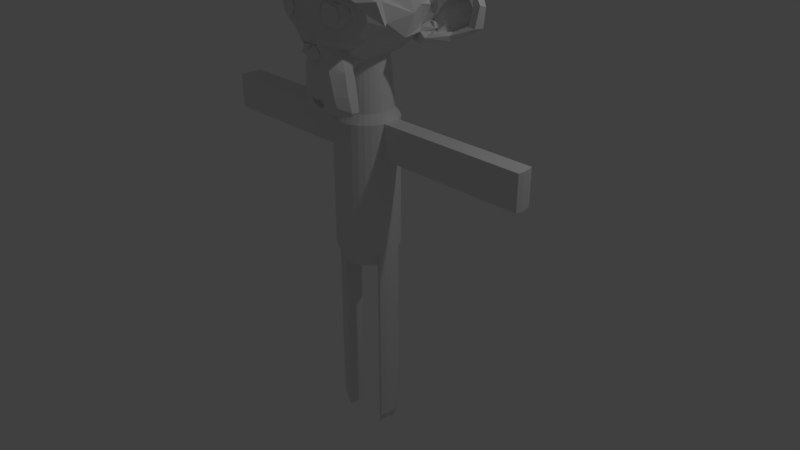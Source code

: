# Source: PL.blend  (saved by Blender 2.78.0; exported with 4.5.12 LTS)
import bpy
from mathutils import Matrix  # noqa: F401  (used for matrix-valued properties, if any)

bpy.ops.wm.read_factory_settings(use_empty=True)
scene = bpy.context.scene
scene.name = 'Scene'

# ---- collections
col_collection_1 = bpy.data.collections.new('Collection 1'); scene.collection.children.link(col_collection_1)

# ---- world
world_world = bpy.data.worlds.new('World'); scene.world = world_world
world_world.color = (0.05088, 0.05088, 0.05088)
world_world.use_sun_shadow = False
world_world.sun_shadow_jitter_overblur = 0.0
world_world.cycles.sampling_method = 'MANUAL'

# ---- cameras
cam_camera = bpy.data.cameras.new('Camera')
cam_camera.clip_end = 100.0
cam_camera.lens = 35.0
cam_camera.sensor_width = 32.0
cam_camera.sensor_height = 18.0
cam_camera.ortho_scale = 7.314
cam_camera.dof.focus_distance = 0.0
cam_camera.dof.aperture_fstop = 128.0

# ---- lights
light_lamp = bpy.data.lights.new('Lamp', 'POINT')
light_lamp.transmission_factor = 0.0
light_lamp.cutoff_distance = 30.0
light_lamp.energy = 100.0
light_lamp.shadow_buffer_clip_start = 1.001
light_lamp.shadow_soft_size = 0.1
light_lamp.shadow_maximum_resolution = 0.006
light_lamp.use_absolute_resolution = True

# ---- meshes
me_suzanne = bpy.data.meshes.new('Suzanne')
me_suzanne.from_pydata([(0.0, 0.3414, -1.0), (-0.0666, 0.3348, -1.0), (-0.1306, 0.3154, -1.0), (-0.1896, 0.2838, -1.0), (-0.2414, 0.2414, -1.0), (-0.2838, 0.1896, -1.0), (-0.3154, 0.1306, -1.0), (-0.3348, 0.0666, -1.0), (-0.3414, 2.577e-08, -1.0), (-0.3348, -0.0666, -1.0), (-0.3154, -0.1306, -1.0), (-0.2838, -0.1896, -1.0), (-0.2414, -0.2414, -1.0), (-0.1896, -0.2838, -1.0), (-0.1306, -0.3154, -1.0), (-0.0666, -0.3348, -1.0), (1.112e-07, -0.3414, -1.0), (0.0666, -0.3348, -1.0), (0.1306, -0.3154, -1.0), (0.1896, -0.2838, -1.0), (0.2414, -0.2414, -1.0), (0.2838, -0.1896, -1.0), (0.3154, -0.1306, -1.0), (0.3348, -0.0666, -1.0), (0.3414, 3.296e-07, -1.0), (0.3348, 0.0666, -1.0), (0.3154, 0.1306, -1.0), (0.2838, 0.1896, -1.0), (0.2414, 0.2414, -1.0), (0.1896, 0.2838, -1.0), (0.1306, 0.3154, -1.0), (0.0666, 0.3348, -1.0), (8.107e-09, 0.4096, -1.114), (-0.07991, 0.4018, -1.114), (-0.1568, 0.3784, -1.114), (-0.2276, 0.3406, -1.114), (-0.2897, 0.2897, -1.114), (-0.3406, 0.2276, -1.114), (-0.3784, 0.1568, -1.114), (-0.4018, 0.07991, -1.114), (-0.4096, 1.147e-08, -1.114), (-0.4018, -0.07991, -1.114), (-0.3784, -0.1568, -1.114), (-0.3406, -0.2276, -1.114), (-0.2897, -0.2897, -1.114), (-0.2276, -0.3406, -1.114), (-0.1568, -0.3784, -1.114), (-0.07991, -0.4018, -1.114), (1.416e-07, -0.4096, -1.114), (0.07991, -0.4018, -1.114), (0.1568, -0.3784, -1.114), (0.2276, -0.3406, -1.114), (0.2897, -0.2897, -1.114), (0.3406, -0.2276, -1.114), (0.3784, -0.1568, -1.114), (0.4018, -0.07991, -1.114), (0.4096, 3.761e-07, -1.114), (0.4018, 0.07992, -1.114), (0.3784, 0.1568, -1.114), (0.3406, 0.2276, -1.114), (0.2897, 0.2897, -1.114), (0.2276, 0.3406, -1.114), (0.1568, 0.3784, -1.114), (0.07991, 0.4018, -1.114), (8.107e-09, 0.4096, -1.325), (-0.07991, 0.4018, -1.325), (-0.1568, 0.3784, -1.325), (-0.2276, 0.3406, -1.325), (-0.2897, 0.2897, -1.325), (-0.3406, 0.2276, -1.325), (-0.3784, 0.1568, -1.325), (2.402, 0.07992, -1.114), (2.402, -0.07991, -1.114), (2.41, 3.761e-07, -1.114), (-0.3784, -0.1568, -1.325), (-0.3406, -0.2276, -1.325), (-0.2897, -0.2897, -1.325), (-0.2276, -0.3406, -1.325), (-0.1568, -0.3784, -1.325), (-0.07991, -0.4018, -1.325), (1.416e-07, -0.4096, -1.325), (0.07991, -0.4018, -1.325), (0.1568, -0.3784, -1.325), (0.2276, -0.3406, -1.325), (0.2897, -0.2897, -1.325), (0.3406, -0.2276, -1.325), (0.3784, -0.1568, -1.325), (0.4018, -0.07991, -1.325), (-0.3784, 0.1568, -2.785), (-0.4018, 0.07991, -2.785), (0.3784, 0.1568, -1.325), (0.3406, 0.2276, -1.325), (0.2897, 0.2897, -1.325), (0.2276, 0.3406, -1.325), (0.1568, 0.3784, -1.325), (0.07991, 0.4018, -1.325), (8.107e-09, 0.4096, -1.563), (-0.07991, 0.4018, -1.563), (-0.1568, 0.3784, -1.563), (-0.2276, 0.3406, -1.563), (-0.2897, 0.2897, -1.563), (-0.3406, 0.2276, -1.563), (-0.3784, 0.1568, -1.563), (-0.4018, 0.07991, -1.563), (-0.4096, 1.147e-08, -1.563), (-0.4018, -0.07991, -1.563), (-0.3784, -0.1568, -1.563), (-0.3406, -0.2276, -1.563), (-0.2897, -0.2897, -1.563), (-0.2276, -0.3406, -1.563), (-0.1568, -0.3784, -1.563), (-0.07991, -0.4018, -1.563), (1.416e-07, -0.4096, -1.563), (0.07991, -0.4018, -1.563), (0.1568, -0.3784, -1.563), (0.2276, -0.3406, -1.563), (0.2897, -0.2897, -1.563), (0.3406, -0.2276, -1.563), (0.3784, -0.1568, -1.563), (0.4018, -0.07991, -1.563), (0.4096, 3.761e-07, -1.563), (0.4018, 0.07992, -1.563), (0.3784, 0.1568, -1.563), (0.3406, 0.2276, -1.563), (0.2897, 0.2897, -1.563), (0.2276, 0.3406, -1.563), (0.1568, 0.3784, -1.563), (0.07991, 0.4018, -1.563), (8.107e-09, 0.4096, -1.748), (-0.07991, 0.4018, -1.748), (-0.1568, 0.3784, -1.748), (-0.2276, 0.3406, -1.748), (-0.2897, 0.2897, -1.748), (-0.3406, 0.2276, -1.748), (-0.3784, 0.1568, -1.748), (-0.4018, 0.07991, -1.748), (-0.4096, 1.147e-08, -1.748), (-0.4018, -0.07991, -1.748), (-0.3784, -0.1568, -1.748), (-0.3406, -0.2276, -1.748), (-0.2897, -0.2897, -1.748), (-0.2276, -0.3406, -1.748), (-0.1568, -0.3784, -1.748), (-0.07991, -0.4018, -1.748), (1.416e-07, -0.4096, -1.748), (0.07991, -0.4018, -1.748), (0.1568, -0.3784, -1.748), (0.2276, -0.3406, -1.748), (0.2897, -0.2897, -1.748), (0.3406, -0.2276, -1.748), (0.3784, -0.1568, -1.748), (0.4018, -0.07991, -1.748), (0.4096, 3.761e-07, -1.748), (0.4018, 0.07992, -1.748), (0.3784, 0.1568, -1.748), (0.3406, 0.2276, -1.748), (0.2897, 0.2897, -1.748), (0.2276, 0.3406, -1.748), (0.1568, 0.3784, -1.748), (0.07991, 0.4018, -1.748), (8.107e-09, 0.4096, -1.994), (-0.07991, 0.4018, -1.994), (-0.1568, 0.3784, -1.994), (-0.2276, 0.3406, -1.994), (-0.2897, 0.2897, -1.994), (-0.3406, 0.2276, -1.994), (-0.3784, 0.1568, -1.994), (-0.4018, 0.07991, -1.994), (-0.4096, 1.147e-08, -1.994), (-0.4018, -0.07991, -1.994), (-0.3784, -0.1568, -1.994), (-0.3406, -0.2276, -1.994), (-0.2897, -0.2897, -1.994), (-0.2276, -0.3406, -1.994), (-0.1568, -0.3784, -1.994), (-0.07991, -0.4018, -1.994), (1.416e-07, -0.4096, -1.994), (0.07991, -0.4018, -1.994), (0.1568, -0.3784, -1.994), (0.2276, -0.3406, -1.994), (0.2897, -0.2897, -1.994), (0.3406, -0.2276, -1.994), (0.3784, -0.1568, -1.994), (0.4018, -0.07991, -1.994), (0.4096, 3.761e-07, -1.994), (0.4018, 0.07992, -1.994), (0.3784, 0.1568, -1.994), (0.3406, 0.2276, -1.994), (0.2897, 0.2897, -1.994), (0.2276, 0.3406, -1.994), (0.1568, 0.3784, -1.994), (0.07991, 0.4018, -1.994), (8.107e-09, 0.4096, -2.389), (-0.07991, 0.4018, -2.389), (-0.1568, 0.3784, -2.389), (-0.2276, 0.3406, -2.389), (-0.2897, 0.2897, -2.389), (-0.3406, 0.2276, -2.389), (-0.3784, 0.1568, -2.389), (-0.4018, 0.07991, -2.389), (-0.4096, 1.147e-08, -2.389), (-0.4018, -0.07991, -2.389), (-0.3784, -0.1568, -2.389), (-0.3406, -0.2276, -2.389), (-0.2897, -0.2897, -2.389), (-0.2276, -0.3406, -2.389), (-0.1568, -0.3784, -2.389), (-0.07991, -0.4018, -2.389), (1.416e-07, -0.4096, -2.389), (0.07991, -0.4018, -2.389), (0.1568, -0.3784, -2.389), (0.2276, -0.3406, -2.389), (0.2897, -0.2897, -2.389), (0.3406, -0.2276, -2.389), (0.3784, -0.1568, -2.389), (0.4018, -0.07991, -2.389), (0.4096, 3.761e-07, -2.389), (0.4018, 0.07992, -2.389), (0.3784, 0.1568, -2.389), (0.3406, 0.2276, -2.389), (0.2897, 0.2897, -2.389), (0.2276, 0.3406, -2.389), (0.1568, 0.3784, -2.389), (0.07991, 0.4018, -2.389), (8.107e-09, 0.4096, -2.785), (-0.07991, 0.4018, -2.785), (-0.1568, 0.3784, -2.785), (-0.2276, 0.3406, -2.785), (-0.2897, 0.2897, -2.785), (-0.3406, 0.2276, -2.785), (-0.3784, 0.1568, -2.785), (-0.4018, 0.07991, -2.785), (-0.4096, 1.147e-08, -2.785), (-0.4018, -0.07991, -2.785), (-0.3784, -0.1568, -2.785), (-0.3406, -0.2276, -2.785), (-0.2897, -0.2897, -2.785), (-0.2276, -0.3406, -2.785), (-0.1568, -0.3784, -2.785), (-0.07991, -0.4018, -2.785), (1.416e-07, -0.4096, -2.785), (0.07991, -0.4018, -2.785), (0.1568, -0.3784, -2.785), (0.2276, -0.3406, -2.785), (0.2897, -0.2897, -2.785), (0.3406, -0.2276, -2.785), (0.3784, -0.1568, -2.785), (0.4018, -0.07991, -2.785), (0.4096, 3.761e-07, -2.785), (0.4018, 0.07992, -2.785), (0.3784, 0.1568, -2.785), (0.3406, 0.2276, -2.785), (0.2897, 0.2897, -2.785), (0.2276, 0.3406, -2.785), (0.1568, 0.3784, -2.785), (0.07991, 0.4018, -2.785), (6.04e-10, 0.3277, -2.987), (-0.06393, 0.3214, -2.987), (-0.1254, 0.3028, -2.987), (-0.1821, 0.2725, -2.987), (-0.2317, 0.2317, -2.987), (-0.2725, 0.1821, -2.987), (-0.3028, 0.1254, -2.987), (-0.3214, 0.06393, -2.987), (-0.3277, 2.825e-08, -2.987), (-0.3214, -0.06393, -2.987), (-0.3028, -0.1254, -2.987), (-0.2725, -0.1821, -2.987), (-0.2317, -0.2317, -2.987), (-0.1821, -0.2725, -2.987), (-0.1254, -0.3028, -2.987), (-0.06393, -0.3214, -2.987), (1.074e-07, -0.3277, -2.987), (0.06393, -0.3214, -2.987), (0.1254, -0.3028, -2.987), (0.1821, -0.2725, -2.987), (0.2317, -0.2317, -2.987), (0.2725, -0.1821, -2.987), (0.3028, -0.1254, -2.987), (0.3214, -0.06393, -2.987), (0.3277, 3.199e-07, -2.987), (0.3214, 0.06393, -2.987), (0.3028, 0.1254, -2.987), (0.2725, 0.1821, -2.987), (0.2317, 0.2317, -2.987), (0.1821, 0.2725, -2.987), (0.1254, 0.3028, -2.987), (0.06393, 0.3214, -2.987), (-8.08e-09, 0.2733, -0.1707), (-0.05332, 0.2681, -0.1707), (-0.1046, 0.2525, -0.1707), (-0.1518, 0.2273, -0.1707), (-0.1933, 0.1933, -0.1707), (-0.2273, 0.1518, -0.1707), (-0.2525, 0.1046, -0.1707), (-0.2681, 0.05332, -0.1707), (-0.2733, 4.003e-08, -0.1707), (-0.2681, -0.05332, -0.1707), (-0.2525, -0.1046, -0.1707), (-0.2273, -0.1518, -0.1707), (-0.1933, -0.1933, -0.1707), (-0.1518, -0.2273, -0.1707), (-0.1046, -0.2525, -0.1707), (-0.05332, -0.2681, -0.1707), (8.098e-08, -0.2733, -0.1707), (0.05332, -0.2681, -0.1707), (0.1046, -0.2525, -0.1707), (0.1518, -0.2273, -0.1707), (0.1933, -0.1933, -0.1707), (0.2273, -0.1518, -0.1707), (0.2525, -0.1046, -0.1707), (0.2681, -0.05332, -0.1707), (0.2733, 2.833e-07, -0.1707), (0.2681, 0.05332, -0.1707), (0.2525, 0.1046, -0.1707), (0.2273, 0.1518, -0.1707), (0.1933, 0.1933, -0.1707), (0.1518, 0.2273, -0.1707), (0.1046, 0.2525, -0.1707), (0.05332, 0.2681, -0.1707), (-2.402, 0.07991, -1.114), (-2.378, 0.1568, -1.114), (-2.41, 1.147e-08, -1.114), (-2.402, -0.07991, -1.114), (-2.378, -0.1568, -1.114), (-2.402, 0.07991, -1.325), (-2.378, 0.1568, -1.325), (-2.41, 1.147e-08, -1.325), (-2.402, -0.07991, -1.325), (-2.378, -0.1568, -1.325), (-2.402, 0.07991, -1.563), (-2.378, 0.1568, -1.563), (-2.41, 1.147e-08, -1.563), (-2.402, -0.07991, -1.563), (-2.378, -0.1568, -1.563), (2.378, 0.1568, -1.114), (2.41, 3.761e-07, -1.325), (2.402, -0.07991, -1.325), (2.402, 0.07992, -1.325), (2.378, 0.1568, -1.325), (2.41, 3.761e-07, -1.563), (2.402, -0.07991, -1.563), (2.402, 0.07992, -1.563), (2.378, 0.1568, -1.563), (-0.4096, 1.147e-08, -2.785), (-0.4018, -0.07991, -2.785), (-0.3784, -0.1568, -2.785), (0.4018, -0.07991, -2.785), (0.3784, -0.1568, -2.785), (0.4096, 3.761e-07, -2.785), (0.4018, 0.07992, -2.785), (0.3784, 0.1568, -2.785), (-0.278, 0.06393, -2.987), (-0.3028, 0.1254, -2.987), (-0.2843, 2.825e-08, -2.987), (-0.278, -0.06393, -2.987), (-0.3028, -0.1254, -2.987), (0.2686, -0.06393, -2.987), (0.3028, -0.1254, -2.987), (0.2749, 3.199e-07, -2.987), (0.2686, 0.06393, -2.987), (0.3028, 0.1254, -2.987), (-0.4018, 0.07991, -5.285), (-0.3784, 0.1568, -5.285), (-0.4096, 1.147e-08, -5.285), (-0.4018, -0.07991, -5.285), (-0.3784, -0.1568, -5.285), (0.4018, -0.07991, -5.285), (0.3784, -0.1568, -5.285), (0.4096, 3.761e-07, -5.285), (0.4018, 0.07992, -5.285), (0.3784, 0.1568, -5.285), (-0.278, 0.06393, -5.487), (-0.3028, 0.1254, -5.487), (-0.2843, 2.825e-08, -5.487), (-0.278, -0.06393, -5.487), (-0.3028, -0.1254, -5.487), (0.2686, -0.06393, -5.487), (0.3028, -0.1254, -5.487), (0.2749, 3.199e-07, -5.487), (0.2686, 0.06393, -5.487), (0.3028, 0.1254, -5.487), (0.4375, -0.7656, 0.1641), (-0.4375, -0.7656, 0.1641), (0.5, -0.6875, 0.09375), (-0.5, -0.6875, 0.09375), (0.5469, -0.5781, 0.05469), (-0.5469, -0.5781, 0.05469), (0.3516, -0.6172, -0.02344), (-0.3516, -0.6172, -0.02344), (0.3516, -0.7188, 0.03125), (-0.3516, -0.7188, 0.03125), (0.3516, -0.7812, 0.1328), (-0.3516, -0.7812, 0.1328), (0.2734, -0.7969, 0.1641), (-0.2734, -0.7969, 0.1641), (0.2031, -0.7422, 0.09375), (-0.2031, -0.7422, 0.09375), (0.1562, -0.6484, 0.05469), (-0.1562, -0.6484, 0.05469), (0.07812, -0.6562, 0.2422), (-0.07812, -0.6562, 0.2422), (0.1406, -0.7422, 0.2422), (-0.1406, -0.7422, 0.2422), (0.2422, -0.7969, 0.2422), (-0.2422, -0.7969, 0.2422), (0.2734, -0.7969, 0.3281), (-0.2734, -0.7969, 0.3281), (0.2031, -0.7422, 0.3906), (-0.2031, -0.7422, 0.3906), (0.1562, -0.6484, 0.4375), (-0.1562, -0.6484, 0.4375), (0.3516, -0.6172, 0.5156), (-0.3516, -0.6172, 0.5156), (0.3516, -0.7188, 0.4531), (-0.3516, -0.7188, 0.4531), (0.3516, -0.7812, 0.3594), (-0.3516, -0.7812, 0.3594), (0.4375, -0.7656, 0.3281), (-0.4375, -0.7656, 0.3281), (0.5, -0.6875, 0.3906), (-0.5, -0.6875, 0.3906), (0.5469, -0.5781, 0.4375), (-0.5469, -0.5781, 0.4375), (0.625, -0.5625, 0.2422), (-0.625, -0.5625, 0.2422), (0.5625, -0.6719, 0.2422), (-0.5625, -0.6719, 0.2422), (0.4688, -0.7578, 0.2422), (-0.4688, -0.7578, 0.2422), (0.4766, -0.7734, 0.2422), (-0.4766, -0.7734, 0.2422), (0.4453, -0.7812, 0.3359), (-0.4453, -0.7812, 0.3359), (0.3516, -0.8047, 0.375), (-0.3516, -0.8047, 0.375), (0.2656, -0.8203, 0.3359), (-0.2656, -0.8203, 0.3359), (0.2266, -0.8203, 0.2422), (-0.2266, -0.8203, 0.2422), (0.2656, -0.8203, 0.1562), (-0.2656, -0.8203, 0.1562), (0.3516, -0.8281, 0.2422), (-0.3516, -0.8281, 0.2422), (0.3516, -0.8047, 0.1172), (-0.3516, -0.8047, 0.1172), (0.4453, -0.7812, 0.1562), (-0.4453, -0.7812, 0.1562), (0.0, -0.7422, 0.4297), (0.0, -0.8203, 0.3516), (0.0, -0.7344, -0.6797), (0.0, -0.7812, -0.3203), (0.0, -0.7969, -0.1875), (0.0, -0.7188, -0.7734), (0.0, -0.6016, 0.4062), (0.0, -0.5703, 0.5703), (0.0, 0.5469, 0.8984), (0.0, 0.8516, 0.5625), (0.0, 0.8281, 0.07031), (0.0, 0.3516, -0.3828), (0.2031, -0.5625, -0.1875), (-0.2031, -0.5625, -0.1875), (0.3125, -0.5703, -0.4375), (-0.3125, -0.5703, -0.4375), (0.3516, -0.5703, -0.6953), (-0.3516, -0.5703, -0.6953), (0.3672, -0.5312, -0.8906), (-0.3672, -0.5312, -0.8906), (0.3281, -0.5234, -0.9453), (-0.3281, -0.5234, -0.9453), (0.1797, -0.5547, -0.9688), (-0.1797, -0.5547, -0.9688), (0.0, -0.5781, -0.9844), (0.4375, -0.5312, -0.1406), (-0.4375, -0.5312, -0.1406), (0.6328, -0.5391, -0.03906), (-0.6328, -0.5391, -0.03906), (0.8281, -0.4453, 0.1484), (-0.8281, -0.4453, 0.1484), (0.8594, -0.5938, 0.4297), (-0.8594, -0.5938, 0.4297), (0.7109, -0.625, 0.4844), (-0.7109, -0.625, 0.4844), (0.4922, -0.6875, 0.6016), (-0.4922, -0.6875, 0.6016), (0.3203, -0.7344, 0.7578), (-0.3203, -0.7344, 0.7578), (0.1562, -0.7578, 0.7188), (-0.1562, -0.7578, 0.7188), (0.0625, -0.75, 0.4922), (-0.0625, -0.75, 0.4922), (0.1641, -0.7734, 0.4141), (-0.1641, -0.7734, 0.4141), (0.125, -0.7656, 0.3047), (-0.125, -0.7656, 0.3047), (0.2031, -0.7422, 0.09375), (-0.2031, -0.7422, 0.09375), (0.375, -0.7031, 0.01562), (-0.375, -0.7031, 0.01562), (0.4922, -0.6719, 0.0625), (-0.4922, -0.6719, 0.0625), (0.625, -0.6484, 0.1875), (-0.625, -0.6484, 0.1875), (0.6406, -0.6484, 0.2969), (-0.6406, -0.6484, 0.2969), (0.6016, -0.6641, 0.375), (-0.6016, -0.6641, 0.375), (0.4297, -0.7188, 0.4375), (-0.4297, -0.7188, 0.4375), (0.25, -0.7578, 0.4688), (-0.25, -0.7578, 0.4688), (0.0, -0.7344, -0.7656), (0.1094, -0.7344, -0.7188), (-0.1094, -0.7344, -0.7188), (0.1172, -0.7109, -0.8359), (-0.1172, -0.7109, -0.8359), (0.0625, -0.6953, -0.8828), (-0.0625, -0.6953, -0.8828), (0.0, -0.6875, -0.8906), (0.0, -0.75, -0.1953), (0.0, -0.7422, -0.1406), (0.1016, -0.7422, -0.1484), (-0.1016, -0.7422, -0.1484), (0.125, -0.75, -0.2266), (-0.125, -0.75, -0.2266), (0.08594, -0.7422, -0.2891), (-0.08594, -0.7422, -0.2891), (0.3984, -0.6719, -0.04688), (-0.3984, -0.6719, -0.04688), (0.6172, -0.625, 0.05469), (-0.6172, -0.625, 0.05469), (0.7266, -0.6016, 0.2031), (-0.7266, -0.6016, 0.2031), (0.7422, -0.6562, 0.375), (-0.7422, -0.6562, 0.375), (0.6875, -0.7266, 0.4141), (-0.6875, -0.7266, 0.4141), (0.4375, -0.7969, 0.5469), (-0.4375, -0.7969, 0.5469), (0.3125, -0.8359, 0.6406), (-0.3125, -0.8359, 0.6406), (0.2031, -0.8516, 0.6172), (-0.2031, -0.8516, 0.6172), (0.1016, -0.8438, 0.4297), (-0.1016, -0.8438, 0.4297), (0.125, -0.8125, -0.1016), (-0.125, -0.8125, -0.1016), (0.2109, -0.7109, -0.4453), (-0.2109, -0.7109, -0.4453), (0.25, -0.6875, -0.7031), (-0.25, -0.6875, -0.7031), (0.2656, -0.6641, -0.8203), (-0.2656, -0.6641, -0.8203), (0.2344, -0.6328, -0.9141), (-0.2344, -0.6328, -0.9141), (0.1641, -0.6328, -0.9297), (-0.1641, -0.6328, -0.9297), (0.0, -0.6406, -0.9453), (0.0, -0.7266, 0.04688), (0.0, -0.7656, 0.2109), (0.3281, -0.7422, 0.4766), (-0.3281, -0.7422, 0.4766), (0.1641, -0.75, 0.1406), (-0.1641, -0.75, 0.1406), (0.1328, -0.7578, 0.2109), (-0.1328, -0.7578, 0.2109), (0.1172, -0.7344, -0.6875), (-0.1172, -0.7344, -0.6875), (0.07812, -0.75, -0.4453), (-0.07812, -0.75, -0.4453), (0.0, -0.75, -0.4453), (0.0, -0.7422, -0.3281), (0.09375, -0.7812, -0.2734), (-0.09375, -0.7812, -0.2734), (0.1328, -0.7969, -0.2266), (-0.1328, -0.7969, -0.2266), (0.1094, -0.7812, -0.1328), (-0.1094, -0.7812, -0.1328), (0.03906, -0.7812, -0.125), (-0.03906, -0.7812, -0.125), (0.0, -0.8281, -0.2031), (0.04688, -0.8125, -0.1484), (-0.04688, -0.8125, -0.1484), (0.09375, -0.8125, -0.1562), (-0.09375, -0.8125, -0.1562), (0.1094, -0.8281, -0.2266), (-0.1094, -0.8281, -0.2266), (0.07812, -0.8047, -0.25), (-0.07812, -0.8047, -0.25), (0.0, -0.8047, -0.2891), (0.2578, -0.5547, -0.3125), (-0.2578, -0.5547, -0.3125), (0.1641, -0.7109, -0.2422), (-0.1641, -0.7109, -0.2422), (0.1797, -0.7109, -0.3125), (-0.1797, -0.7109, -0.3125), (0.2344, -0.5547, -0.25), (-0.2344, -0.5547, -0.25), (0.0, -0.6875, -0.875), (0.04688, -0.6875, -0.8672), (-0.04688, -0.6875, -0.8672), (0.09375, -0.7109, -0.8203), (-0.09375, -0.7109, -0.8203), (0.09375, -0.7266, -0.7422), (-0.09375, -0.7266, -0.7422), (0.0, -0.6562, -0.7812), (0.09375, -0.6641, -0.75), (-0.09375, -0.6641, -0.75), (0.09375, -0.6406, -0.8125), (-0.09375, -0.6406, -0.8125), (0.04688, -0.6328, -0.8516), (-0.04688, -0.6328, -0.8516), (0.0, -0.6328, -0.8594), (0.1719, -0.7812, 0.2188), (-0.1719, -0.7812, 0.2188), (0.1875, -0.7734, 0.1562), (-0.1875, -0.7734, 0.1562), (0.3359, -0.7578, 0.4297), (-0.3359, -0.7578, 0.4297), (0.2734, -0.7734, 0.4219), (-0.2734, -0.7734, 0.4219), (0.4219, -0.7734, 0.3984), (-0.4219, -0.7734, 0.3984), (0.5625, -0.6953, 0.3516), (-0.5625, -0.6953, 0.3516), (0.5859, -0.6875, 0.2891), (-0.5859, -0.6875, 0.2891), (0.5781, -0.6797, 0.1953), (-0.5781, -0.6797, 0.1953), (0.4766, -0.7188, 0.1016), (-0.4766, -0.7188, 0.1016), (0.375, -0.7422, 0.0625), (-0.375, -0.7422, 0.0625), (0.2266, -0.7812, 0.1094), (-0.2266, -0.7812, 0.1094), (0.1797, -0.7812, 0.2969), (-0.1797, -0.7812, 0.2969), (0.2109, -0.7812, 0.375), (-0.2109, -0.7812, 0.375), (0.2344, -0.7578, 0.3594), (-0.2344, -0.7578, 0.3594), (0.1953, -0.7578, 0.2969), (-0.1953, -0.7578, 0.2969), (0.2422, -0.7578, 0.125), (-0.2422, -0.7578, 0.125), (0.375, -0.7266, 0.08594), (-0.375, -0.7266, 0.08594), (0.4609, -0.7031, 0.1172), (-0.4609, -0.7031, 0.1172), (0.5469, -0.6719, 0.2109), (-0.5469, -0.6719, 0.2109), (0.5547, -0.6719, 0.2812), (-0.5547, -0.6719, 0.2812), (0.5312, -0.6797, 0.3359), (-0.5312, -0.6797, 0.3359), (0.4141, -0.75, 0.3906), (-0.4141, -0.75, 0.3906), (0.2812, -0.7656, 0.3984), (-0.2812, -0.7656, 0.3984), (0.3359, -0.75, 0.4062), (-0.3359, -0.75, 0.4062), (0.2031, -0.75, 0.1719), (-0.2031, -0.75, 0.1719), (0.1953, -0.75, 0.2266), (-0.1953, -0.75, 0.2266), (0.1094, -0.6094, 0.4609), (-0.1094, -0.6094, 0.4609), (0.1953, -0.6172, 0.6641), (-0.1953, -0.6172, 0.6641), (0.3359, -0.5938, 0.6875), (-0.3359, -0.5938, 0.6875), (0.4844, -0.5547, 0.5547), (-0.4844, -0.5547, 0.5547), (0.6797, -0.4922, 0.4531), (-0.6797, -0.4922, 0.4531), (0.7969, -0.4609, 0.4062), (-0.7969, -0.4609, 0.4062), (0.7734, -0.375, 0.1641), (-0.7734, -0.375, 0.1641), (0.6016, -0.4141, 0.0), (-0.6016, -0.4141, 0.0), (0.4375, -0.4688, -0.09375), (-0.4375, -0.4688, -0.09375), (0.0, -0.2891, 0.8984), (0.0, 0.07812, 0.9844), (0.0, 0.6719, -0.1953), (0.0, -0.1875, -0.4609), (0.0, -0.4609, -0.9766), (0.0, -0.3438, -0.8047), (0.0, -0.3203, -0.5703), (0.0, -0.2812, -0.4844), (0.8516, -0.05469, 0.2344), (-0.8516, -0.05469, 0.2344), (0.8594, 0.04688, 0.3203), (-0.8594, 0.04688, 0.3203), (0.7734, 0.4375, 0.2656), (-0.7734, 0.4375, 0.2656), (0.4609, 0.7031, 0.4375), (-0.4609, 0.7031, 0.4375), (0.7344, -0.07031, -0.04688), (-0.7344, -0.07031, -0.04688), (0.5938, 0.1641, -0.125), (-0.5938, 0.1641, -0.125), (0.6406, 0.4297, -0.007812), (-0.6406, 0.4297, -0.007812), (0.3359, 0.6641, 0.05469), (-0.3359, 0.6641, 0.05469), (0.2344, -0.4062, -0.3516), (-0.2344, -0.4062, -0.3516), (0.1797, -0.2578, -0.4141), (-0.1797, -0.2578, -0.4141), (0.2891, -0.3828, -0.7109), (-0.2891, -0.3828, -0.7109), (0.25, -0.3906, -0.5), (-0.25, -0.3906, -0.5), (0.3281, -0.3984, -0.9141), (-0.3281, -0.3984, -0.9141), (0.1406, -0.3672, -0.7578), (-0.1406, -0.3672, -0.7578), (0.125, -0.3594, -0.5391), (-0.125, -0.3594, -0.5391), (0.1641, -0.4375, -0.9453), (-0.1641, -0.4375, -0.9453), (0.2188, -0.4297, -0.2812), (-0.2188, -0.4297, -0.2812), (0.2109, -0.4688, -0.2266), (-0.2109, -0.4688, -0.2266), (0.2031, -0.5, -0.1719), (-0.2031, -0.5, -0.1719), (0.2109, -0.1641, -0.3906), (-0.2109, -0.1641, -0.3906), (0.2969, 0.2656, -0.3125), (-0.2969, 0.2656, -0.3125), (0.3438, 0.5391, -0.1484), (-0.3438, 0.5391, -0.1484), (0.4531, 0.3828, 0.8672), (-0.4531, 0.3828, 0.8672), (0.4531, 0.07031, 0.9297), (-0.4531, 0.07031, 0.9297), (0.4531, -0.2344, 0.8516), (-0.4531, -0.2344, 0.8516), (0.4609, -0.4297, 0.5234), (-0.4609, -0.4297, 0.5234), (0.7266, -0.3359, 0.4062), (-0.7266, -0.3359, 0.4062), (0.6328, -0.2812, 0.4531), (-0.6328, -0.2812, 0.4531), (0.6406, -0.05469, 0.7031), (-0.6406, -0.05469, 0.7031), (0.7969, -0.125, 0.5625), (-0.7969, -0.125, 0.5625), (0.7969, 0.1172, 0.6172), (-0.7969, 0.1172, 0.6172), (0.6406, 0.1953, 0.75), (-0.6406, 0.1953, 0.75), (0.6406, 0.4453, 0.6797), (-0.6406, 0.4453, 0.6797), (0.7969, 0.3594, 0.5391), (-0.7969, 0.3594, 0.5391), (0.6172, 0.5859, 0.3281), (-0.6172, 0.5859, 0.3281), (0.4844, 0.5469, 0.02344), (-0.4844, 0.5469, 0.02344), (0.8203, 0.2031, 0.3281), (-0.8203, 0.2031, 0.3281), (0.4062, -0.1484, -0.1719), (-0.4062, -0.1484, -0.1719), (0.4297, 0.2109, -0.1953), (-0.4297, 0.2109, -0.1953), (0.8906, 0.2344, 0.4062), (-0.8906, 0.2344, 0.4062), (0.7734, 0.125, -0.1406), (-0.7734, 0.125, -0.1406), (1.039, 0.3281, -0.1016), (-1.039, 0.3281, -0.1016), (1.281, 0.4297, 0.05469), (-1.281, 0.4297, 0.05469), (1.352, 0.4219, 0.3203), (-1.352, 0.4219, 0.3203), (1.234, 0.4219, 0.5078), (-1.234, 0.4219, 0.5078), (1.023, 0.3125, 0.4766), (-1.023, 0.3125, 0.4766), (1.016, 0.2891, 0.4141), (-1.016, 0.2891, 0.4141), (1.188, 0.3906, 0.4375), (-1.188, 0.3906, 0.4375), (1.266, 0.4062, 0.2891), (-1.266, 0.4062, 0.2891), (1.211, 0.4062, 0.07812), (-1.211, 0.4062, 0.07812), (1.031, 0.3047, -0.03906), (-1.031, 0.3047, -0.03906), (0.8281, 0.1328, -0.07031), (-0.8281, 0.1328, -0.07031), (0.9219, 0.2188, 0.3594), (-0.9219, 0.2188, 0.3594), (0.9453, 0.2891, 0.3047), (-0.9453, 0.2891, 0.3047), (0.8828, 0.2109, -0.02344), (-0.8828, 0.2109, -0.02344), (1.039, 0.3672, 0.0), (-1.039, 0.3672, 0.0), (1.188, 0.4453, 0.09375), (-1.188, 0.4453, 0.09375), (1.234, 0.4453, 0.25), (-1.234, 0.4453, 0.25), (1.172, 0.4375, 0.3594), (-1.172, 0.4375, 0.3594), (1.023, 0.3594, 0.3438), (-1.023, 0.3594, 0.3438), (0.8438, 0.2109, 0.2891), (-0.8438, 0.2109, 0.2891), (0.8359, 0.2734, 0.1719), (-0.8359, 0.2734, 0.1719), (0.7578, 0.2734, 0.09375), (-0.7578, 0.2734, 0.09375), (0.8203, 0.2734, 0.08594), (-0.8203, 0.2734, 0.08594), (0.8438, 0.2734, 0.01562), (-0.8438, 0.2734, 0.01562), (0.8125, 0.2734, -0.01562), (-0.8125, 0.2734, -0.01562), (0.7266, 0.07031, 0.0), (-0.7266, 0.07031, 0.0), (0.7188, 0.1719, -0.02344), (-0.7188, 0.1719, -0.02344), (0.7188, 0.1875, 0.03906), (-0.7188, 0.1875, 0.03906), (0.7969, 0.2109, 0.2031), (-0.7969, 0.2109, 0.2031), (0.8906, 0.2656, 0.2422), (-0.8906, 0.2656, 0.2422), (0.8906, 0.3203, 0.2344), (-0.8906, 0.3203, 0.2344), (0.8125, 0.3203, -0.01562), (-0.8125, 0.3203, -0.01562), (0.8516, 0.3203, 0.01562), (-0.8516, 0.3203, 0.01562), (0.8281, 0.3203, 0.07812), (-0.8281, 0.3203, 0.07812), (0.7656, 0.3203, 0.09375), (-0.7656, 0.3203, 0.09375), (0.8438, 0.3203, 0.1719), (-0.8438, 0.3203, 0.1719), (1.039, 0.4141, 0.3281), (-1.039, 0.4141, 0.3281), (1.188, 0.4844, 0.3438), (-1.188, 0.4844, 0.3438), (1.258, 0.4922, 0.2422), (-1.258, 0.4922, 0.2422), (1.211, 0.4844, 0.08594), (-1.211, 0.4844, 0.08594), (1.047, 0.4219, 0.0), (-1.047, 0.4219, 0.0), (0.8828, 0.2656, -0.01562), (-0.8828, 0.2656, -0.01562), (0.9531, 0.3438, 0.2891), (-0.9531, 0.3438, 0.2891), (0.8906, 0.3281, 0.1094), (-0.8906, 0.3281, 0.1094), (0.9375, 0.3359, 0.0625), (-0.9375, 0.3359, 0.0625), (1.0, 0.3672, 0.125), (-1.0, 0.3672, 0.125), (0.9609, 0.3516, 0.1719), (-0.9609, 0.3516, 0.1719), (1.016, 0.375, 0.2344), (-1.016, 0.375, 0.2344), (1.055, 0.3828, 0.1875), (-1.055, 0.3828, 0.1875), (1.109, 0.3906, 0.2109), (-1.109, 0.3906, 0.2109), (1.086, 0.3906, 0.2734), (-1.086, 0.3906, 0.2734), (1.023, 0.4844, 0.4375), (-1.023, 0.4844, 0.4375), (1.25, 0.5469, 0.4688), (-1.25, 0.5469, 0.4688), (1.367, 0.5, 0.2969), (-1.367, 0.5, 0.2969), (1.312, 0.5312, 0.05469), (-1.312, 0.5312, 0.05469), (1.039, 0.4922, -0.08594), (-1.039, 0.4922, -0.08594), (0.7891, 0.3281, -0.125), (-0.7891, 0.3281, -0.125), (0.8594, 0.3828, 0.3828), (-0.8594, 0.3828, 0.3828)], [], [(6, 5, 37, 38), (20, 19, 51, 52), (7, 6, 38, 39), (21, 20, 52, 53), (8, 7, 39, 40), (22, 21, 53, 54), (9, 8, 40, 41), (23, 22, 54, 55), (10, 9, 41, 42), (24, 23, 55, 56), (11, 10, 42, 43), (25, 24, 56, 57), (12, 11, 43, 44), (26, 25, 57, 58), (13, 12, 44, 45), (27, 26, 58, 59), (14, 13, 45, 46), (1, 0, 32, 33), (28, 27, 59, 60), (15, 14, 46, 47), (2, 1, 33, 34), (29, 28, 60, 61), (16, 15, 47, 48), (3, 2, 34, 35), (30, 29, 61, 62), (17, 16, 48, 49), (4, 3, 35, 36), (31, 30, 62, 63), (18, 17, 49, 50), (5, 4, 36, 37), (0, 31, 63, 32), (19, 18, 50, 51), (46, 45, 77, 78), (33, 32, 64, 65), (60, 59, 91, 92), (47, 46, 78, 79), (34, 33, 65, 66), (61, 60, 92, 93), (48, 47, 79, 80), (35, 34, 66, 67), (62, 61, 93, 94), (49, 48, 80, 81), (36, 35, 67, 68), (63, 62, 94, 95), (50, 49, 81, 82), (37, 36, 68, 69), (32, 63, 95, 64), (51, 50, 82, 83), (38, 37, 69, 70), (52, 51, 83, 84), (102, 103, 330, 331), (53, 52, 84, 85), (41, 40, 322, 323), (54, 53, 85, 86), (106, 74, 329, 334), (55, 54, 86, 87), (105, 106, 334, 333), (119, 120, 340, 341), (43, 42, 74, 75), (90, 58, 335, 339), (44, 43, 75, 76), (58, 57, 71, 335), (45, 44, 76, 77), (59, 58, 90, 91), (81, 80, 112, 113), (68, 67, 99, 100), (95, 94, 126, 127), (82, 81, 113, 114), (69, 68, 100, 101), (64, 95, 127, 96), (83, 82, 114, 115), (70, 69, 101, 102), (84, 83, 115, 116), (40, 39, 320, 322), (85, 84, 116, 117), (104, 105, 333, 332), (86, 85, 117, 118), (70, 102, 331, 326), (87, 86, 118, 119), (74, 42, 324, 329), (57, 56, 73, 71), (75, 74, 106, 107), (87, 119, 341, 337), (76, 75, 107, 108), (121, 122, 343, 342), (77, 76, 108, 109), (91, 90, 122, 123), (78, 77, 109, 110), (65, 64, 96, 97), (92, 91, 123, 124), (79, 78, 110, 111), (66, 65, 97, 98), (93, 92, 124, 125), (80, 79, 111, 112), (67, 66, 98, 99), (94, 93, 125, 126), (116, 115, 147, 148), (103, 102, 134, 135), (117, 116, 148, 149), (104, 103, 135, 136), (118, 117, 149, 150), (105, 104, 136, 137), (119, 118, 150, 151), (106, 105, 137, 138), (120, 119, 151, 152), (107, 106, 138, 139), (121, 120, 152, 153), (108, 107, 139, 140), (122, 121, 153, 154), (109, 108, 140, 141), (123, 122, 154, 155), (110, 109, 141, 142), (97, 96, 128, 129), (124, 123, 155, 156), (111, 110, 142, 143), (98, 97, 129, 130), (125, 124, 156, 157), (112, 111, 143, 144), (99, 98, 130, 131), (126, 125, 157, 158), (113, 112, 144, 145), (100, 99, 131, 132), (127, 126, 158, 159), (114, 113, 145, 146), (101, 100, 132, 133), (96, 127, 159, 128), (115, 114, 146, 147), (102, 101, 133, 134), (151, 150, 182, 183), (138, 137, 169, 170), (152, 151, 183, 184), (139, 138, 170, 171), (153, 152, 184, 185), (140, 139, 171, 172), (154, 153, 185, 186), (141, 140, 172, 173), (155, 154, 186, 187), (142, 141, 173, 174), (129, 128, 160, 161), (156, 155, 187, 188), (143, 142, 174, 175), (130, 129, 161, 162), (157, 156, 188, 189), (144, 143, 175, 176), (131, 130, 162, 163), (158, 157, 189, 190), (145, 144, 176, 177), (132, 131, 163, 164), (159, 158, 190, 191), (146, 145, 177, 178), (133, 132, 164, 165), (128, 159, 191, 160), (147, 146, 178, 179), (134, 133, 165, 166), (148, 147, 179, 180), (135, 134, 166, 167), (149, 148, 180, 181), (136, 135, 167, 168), (150, 149, 181, 182), (137, 136, 168, 169), (186, 185, 217, 218), (173, 172, 204, 205), (187, 186, 218, 219), (174, 173, 205, 206), (161, 160, 192, 193), (188, 187, 219, 220), (175, 174, 206, 207), (162, 161, 193, 194), (189, 188, 220, 221), (176, 175, 207, 208), (163, 162, 194, 195), (190, 189, 221, 222), (177, 176, 208, 209), (164, 163, 195, 196), (191, 190, 222, 223), (178, 177, 209, 210), (165, 164, 196, 197), (160, 191, 223, 192), (179, 178, 210, 211), (166, 165, 197, 198), (180, 179, 211, 212), (167, 166, 198, 199), (181, 180, 212, 213), (168, 167, 199, 200), (182, 181, 213, 214), (169, 168, 200, 201), (183, 182, 214, 215), (170, 169, 201, 202), (184, 183, 215, 216), (171, 170, 202, 203), (185, 184, 216, 217), (172, 171, 203, 204), (221, 220, 252, 253), (208, 207, 239, 240), (195, 194, 226, 227), (222, 221, 253, 254), (209, 208, 240, 241), (196, 195, 227, 228), (223, 222, 254, 255), (210, 209, 241, 242), (197, 196, 228, 229), (192, 223, 255, 224), (211, 210, 242, 243), (198, 197, 229, 230), (212, 211, 243, 244), (199, 198, 230, 231), (213, 212, 244, 245), (200, 199, 231, 232), (214, 213, 245, 246), (201, 200, 232, 233), (215, 214, 246, 247), (202, 201, 233, 234), (216, 215, 247, 248), (203, 202, 234, 235), (217, 216, 248, 249), (204, 203, 235, 236), (218, 217, 249, 250), (205, 204, 236, 237), (219, 218, 250, 251), (206, 205, 237, 238), (193, 192, 224, 225), (220, 219, 251, 252), (207, 206, 238, 239), (194, 193, 225, 226), (224, 255, 287, 256), (243, 242, 274, 275), (230, 229, 261, 262), (244, 243, 275, 276), (280, 281, 360, 359), (245, 244, 276, 277), (265, 266, 356, 355), (246, 245, 277, 278), (231, 230, 88, 89), (279, 280, 359, 357), (264, 265, 355, 354), (266, 234, 346, 356), (235, 234, 266, 267), (230, 262, 353, 88), (236, 235, 267, 268), (278, 279, 357, 358), (237, 236, 268, 269), (251, 250, 282, 283), (238, 237, 269, 270), (225, 224, 256, 257), (252, 251, 283, 284), (239, 238, 270, 271), (226, 225, 257, 258), (253, 252, 284, 285), (240, 239, 271, 272), (227, 226, 258, 259), (254, 253, 285, 286), (241, 240, 272, 273), (228, 227, 259, 260), (255, 254, 286, 287), (242, 241, 273, 274), (229, 228, 260, 261), (257, 256, 287, 286, 285, 284, 283, 282, 281, 280, 279, 278, 277, 276, 275, 274, 273, 272, 271, 270, 269, 268, 267, 266, 265, 264, 263, 262, 261, 260, 259, 258), (5, 6, 294, 293), (19, 20, 308, 307), (6, 7, 295, 294), (20, 21, 309, 308), (7, 8, 296, 295), (21, 22, 310, 309), (8, 9, 297, 296), (22, 23, 311, 310), (9, 10, 298, 297), (23, 24, 312, 311), (10, 11, 299, 298), (24, 25, 313, 312), (11, 12, 300, 299), (25, 26, 314, 313), (12, 13, 301, 300), (26, 27, 315, 314), (13, 14, 302, 301), (0, 1, 289, 288), (27, 28, 316, 315), (14, 15, 303, 302), (1, 2, 290, 289), (28, 29, 317, 316), (15, 16, 304, 303), (2, 3, 291, 290), (29, 30, 318, 317), (16, 17, 305, 304), (3, 4, 292, 291), (30, 31, 319, 318), (17, 18, 306, 305), (4, 5, 293, 292), (31, 0, 288, 319), (18, 19, 307, 306), (320, 321, 326, 325), (322, 320, 325, 327), (323, 322, 327, 328), (324, 323, 328, 329), (325, 326, 331, 330), (327, 325, 330, 332), (328, 327, 332, 333), (329, 328, 333, 334), (38, 70, 326, 321), (42, 41, 323, 324), (103, 104, 332, 330), (39, 38, 321, 320), (73, 72, 337, 336), (71, 73, 336, 338), (335, 71, 338, 339), (336, 337, 341, 340), (338, 336, 340, 342), (339, 338, 342, 343), (55, 87, 337, 72), (120, 121, 342, 340), (56, 55, 72, 73), (122, 90, 339, 343), (353, 352, 372, 373), (360, 361, 381, 380), (89, 88, 363, 362), (356, 346, 366, 376), (351, 350, 370, 371), (359, 360, 380, 379), (350, 349, 369, 370), (357, 359, 379, 377), (232, 231, 89, 344), (247, 246, 348, 347), (281, 282, 361, 360), (233, 232, 344, 345), (248, 247, 347, 349), (234, 233, 345, 346), (249, 248, 349, 350), (246, 278, 358, 348), (250, 249, 350, 351), (282, 250, 351, 361), (262, 263, 352, 353), (263, 264, 354, 352), (362, 363, 373, 372), (364, 362, 372, 374), (365, 364, 374, 375), (367, 368, 378, 377), (366, 365, 375, 376), (369, 367, 377, 379), (370, 369, 379, 380), (371, 370, 380, 381), (344, 89, 362, 364), (88, 353, 373, 363), (352, 354, 374, 372), (345, 344, 364, 365), (354, 355, 375, 374), (361, 351, 371, 381), (346, 345, 365, 366), (355, 356, 376, 375), (347, 348, 368, 367), (348, 358, 378, 368), (358, 357, 377, 378), (349, 347, 367, 369), (428, 382, 384, 426), (385, 383, 429, 427), (426, 384, 386, 424), (387, 385, 427, 425), (384, 390, 388, 386), (389, 391, 385, 387), (382, 392, 390, 384), (391, 393, 383, 385), (392, 394, 396, 390), (397, 395, 393, 391), (390, 396, 398, 388), (399, 397, 391, 389), (396, 402, 400, 398), (401, 403, 397, 399), (394, 404, 402, 396), (403, 405, 395, 397), (404, 406, 408, 402), (409, 407, 405, 403), (402, 408, 410, 400), (411, 409, 403, 401), (408, 414, 412, 410), (413, 415, 409, 411), (406, 416, 414, 408), (415, 417, 407, 409), (416, 418, 420, 414), (421, 419, 417, 415), (414, 420, 422, 412), (423, 421, 415, 413), (420, 426, 424, 422), (425, 427, 421, 423), (418, 428, 426, 420), (427, 429, 419, 421), (428, 418, 432, 430), (433, 419, 429, 431), (418, 416, 434, 432), (435, 417, 419, 433), (416, 406, 436, 434), (437, 407, 417, 435), (406, 404, 438, 436), (439, 405, 407, 437), (404, 394, 440, 438), (441, 395, 405, 439), (394, 392, 444, 440), (445, 393, 395, 441), (392, 382, 446, 444), (447, 383, 393, 445), (382, 428, 430, 446), (431, 429, 383, 447), (442, 446, 430), (431, 447, 443), (444, 446, 442), (443, 447, 445), (442, 440, 444), (445, 441, 443), (442, 438, 440), (441, 439, 443), (442, 436, 438), (439, 437, 443), (442, 434, 436), (437, 435, 443), (442, 432, 434), (435, 433, 443), (442, 430, 432), (433, 431, 443), (470, 555, 557, 472), (557, 556, 471, 472), (468, 553, 555, 470), (556, 554, 469, 471), (466, 551, 553, 468), (554, 552, 467, 469), (464, 549, 551, 466), (552, 550, 465, 467), (462, 547, 549, 464), (550, 548, 463, 465), (460, 473, 527, 545), (528, 474, 461, 546), (473, 475, 529, 527), (530, 476, 474, 528), (475, 477, 531, 529), (532, 478, 476, 530), (477, 479, 533, 531), (534, 480, 478, 532), (479, 481, 535, 533), (536, 482, 480, 534), (481, 483, 537, 535), (538, 484, 482, 536), (483, 485, 539, 537), (540, 486, 484, 538), (485, 487, 541, 539), (542, 488, 486, 540), (487, 489, 543, 541), (544, 490, 488, 542), (489, 448, 449, 543), (449, 448, 490, 544), (491, 509, 541, 543), (542, 510, 492, 544), (509, 560, 539, 541), (540, 561, 510, 542), (507, 537, 539, 560), (540, 538, 508, 561), (505, 535, 537, 507), (538, 536, 506, 508), (503, 533, 535, 505), (536, 534, 504, 506), (501, 531, 533, 503), (534, 532, 502, 504), (499, 529, 531, 501), (532, 530, 500, 502), (497, 527, 529, 499), (530, 528, 498, 500), (495, 545, 527, 497), (528, 546, 496, 498), (495, 562, 558, 545), (558, 563, 496, 546), (491, 543, 449, 493), (449, 544, 492, 494), (493, 449, 559, 564), (559, 449, 494, 565), (558, 562, 564, 559), (565, 563, 558, 559), (516, 518, 557, 555), (557, 518, 517, 556), (514, 516, 555, 553), (556, 517, 515, 554), (512, 514, 553, 551), (554, 515, 513, 552), (547, 568, 566, 549), (567, 569, 548, 550), (512, 551, 549, 566), (550, 552, 513, 567), (525, 571, 570, 568), (570, 571, 526, 569), (566, 568, 570, 450), (570, 569, 567, 450), (511, 512, 566, 450), (567, 513, 511, 450), (523, 574, 572, 525), (573, 575, 524, 526), (521, 576, 574, 523), (575, 577, 522, 524), (520, 578, 576, 521), (577, 579, 520, 522), (519, 452, 578, 520), (579, 452, 519, 520), (571, 525, 572, 451), (573, 526, 571, 451), (451, 572, 587, 589), (588, 573, 451, 589), (452, 580, 581, 578), (582, 580, 452, 579), (578, 581, 583, 576), (584, 582, 579, 577), (576, 583, 585, 574), (586, 584, 577, 575), (574, 585, 587, 572), (588, 586, 575, 573), (580, 585, 583, 581), (584, 586, 580, 582), (580, 589, 587, 585), (588, 589, 580, 586), (520, 521, 545, 558), (546, 522, 520, 558), (521, 523, 592, 545), (593, 524, 522, 546), (523, 525, 594, 592), (595, 526, 524, 593), (525, 568, 547, 594), (548, 569, 526, 595), (462, 590, 594, 547), (595, 591, 463, 548), (590, 596, 592, 594), (593, 597, 591, 595), (460, 545, 592, 596), (593, 546, 461, 597), (512, 511, 453, 603), (453, 511, 513, 604), (514, 512, 603, 601), (604, 513, 515, 602), (516, 514, 601, 599), (602, 515, 517, 600), (518, 516, 599, 598), (600, 517, 518, 598), (598, 599, 610, 612), (611, 600, 598, 612), (599, 601, 608, 610), (609, 602, 600, 611), (601, 603, 606, 608), (607, 604, 602, 609), (603, 453, 605, 606), (605, 453, 604, 607), (605, 612, 610, 606), (611, 612, 605, 607), (606, 610, 608), (609, 611, 607), (564, 562, 615, 613), (616, 563, 565, 614), (493, 564, 613, 635), (614, 565, 494, 636), (491, 493, 635, 637), (636, 494, 492, 638), (562, 495, 633, 615), (634, 496, 563, 616), (495, 497, 631, 633), (632, 498, 496, 634), (497, 499, 629, 631), (630, 500, 498, 632), (499, 501, 627, 629), (628, 502, 500, 630), (501, 503, 625, 627), (626, 504, 502, 628), (503, 505, 623, 625), (624, 506, 504, 626), (505, 507, 621, 623), (622, 508, 506, 624), (507, 560, 617, 621), (618, 561, 508, 622), (560, 509, 619, 617), (620, 510, 561, 618), (509, 491, 637, 619), (638, 492, 510, 620), (619, 637, 639, 657), (640, 638, 620, 658), (617, 619, 657, 659), (658, 620, 618, 660), (621, 617, 659, 655), (660, 618, 622, 656), (623, 621, 655, 653), (656, 622, 624, 654), (625, 623, 653, 651), (654, 624, 626, 652), (627, 625, 651, 649), (652, 626, 628, 650), (629, 627, 649, 647), (650, 628, 630, 648), (631, 629, 647, 645), (648, 630, 632, 646), (633, 631, 645, 643), (646, 632, 634, 644), (615, 633, 643, 661), (644, 634, 616, 662), (637, 635, 641, 639), (642, 636, 638, 640), (635, 613, 663, 641), (664, 614, 636, 642), (613, 615, 661, 663), (662, 616, 614, 664), (448, 489, 665, 454), (666, 490, 448, 454), (489, 487, 667, 665), (668, 488, 490, 666), (487, 485, 669, 667), (670, 486, 488, 668), (485, 483, 671, 669), (672, 484, 486, 670), (483, 481, 673, 671), (674, 482, 484, 672), (481, 479, 675, 673), (676, 480, 482, 674), (479, 477, 677, 675), (678, 478, 480, 676), (477, 475, 679, 677), (680, 476, 478, 678), (475, 473, 681, 679), (682, 474, 476, 680), (689, 690, 709, 719), (710, 690, 689, 720), (688, 689, 719, 717), (720, 689, 688, 718), (687, 688, 717, 721), (718, 688, 687, 722), (470, 472, 687, 721), (687, 472, 471, 722), (468, 470, 721, 715), (722, 471, 469, 716), (466, 468, 715, 711), (716, 469, 467, 712), (464, 466, 711, 713), (712, 467, 465, 714), (711, 717, 719, 713), (720, 718, 712, 714), (711, 715, 721, 717), (722, 716, 712, 718), (707, 713, 719, 709), (720, 714, 708, 710), (462, 464, 713, 707), (714, 465, 463, 708), (590, 723, 725, 596), (726, 724, 591, 597), (462, 707, 723, 590), (724, 708, 463, 591), (460, 596, 725, 727), (726, 597, 461, 728), (460, 727, 681, 473), (682, 728, 461, 474), (458, 705, 733, 685), (734, 706, 458, 685), (685, 733, 731, 459), (732, 734, 685, 459), (459, 731, 729, 686), (730, 732, 459, 686), (686, 729, 709, 690), (710, 730, 686, 690), (707, 709, 729, 723), (730, 710, 708, 724), (677, 679, 699, 691), (700, 680, 678, 692), (457, 697, 705, 458), (706, 698, 457, 458), (683, 739, 737, 684), (738, 740, 683, 684), (684, 737, 735, 456), (736, 738, 684, 456), (456, 735, 697, 457), (698, 736, 456, 457), (673, 675, 743, 745), (744, 676, 674, 746), (745, 743, 749, 747), (750, 744, 746, 748), (747, 749, 751, 753), (752, 750, 748, 754), (753, 751, 757, 755), (758, 752, 754, 756), (695, 759, 755, 757), (756, 760, 696, 758), (697, 735, 755, 759), (756, 736, 698, 760), (735, 737, 753, 755), (754, 738, 736, 756), (737, 739, 747, 753), (748, 740, 738, 754), (739, 741, 745, 747), (746, 742, 740, 748), (671, 673, 745, 741), (746, 674, 672, 742), (455, 741, 739, 683), (740, 742, 455, 683), (665, 667, 669, 671), (670, 668, 666, 672), (665, 671, 741, 455), (742, 672, 666, 455), (454, 665, 455), (455, 666, 454), (675, 677, 691, 743), (692, 678, 676, 744), (691, 693, 749, 743), (750, 694, 692, 744), (693, 763, 751, 749), (752, 764, 694, 750), (695, 757, 751, 763), (752, 758, 696, 764), (729, 731, 767, 765), (768, 732, 730, 766), (699, 765, 767, 701), (768, 766, 700, 702), (679, 681, 765, 699), (766, 682, 680, 700), (681, 725, 723, 765), (724, 726, 682, 766), (723, 729, 765), (766, 730, 724), (681, 727, 725), (726, 728, 682), (695, 703, 761, 759), (762, 704, 696, 760), (697, 759, 761, 705), (762, 760, 698, 706), (701, 767, 761, 703), (762, 768, 702, 704), (731, 733, 761, 767), (762, 734, 732, 768), (705, 761, 733), (734, 762, 706), (781, 769, 795, 783), (796, 770, 782, 784), (781, 783, 785, 779), (786, 784, 782, 780), (779, 785, 787, 777), (788, 786, 780, 778), (777, 787, 789, 775), (790, 788, 778, 776), (775, 789, 791, 773), (792, 790, 776, 774), (773, 791, 793, 771), (794, 792, 774, 772), (791, 801, 799, 793), (800, 802, 792, 794), (789, 803, 801, 791), (802, 804, 790, 792), (787, 805, 803, 789), (804, 806, 788, 790), (785, 807, 805, 787), (806, 808, 786, 788), (783, 809, 807, 785), (808, 810, 784, 786), (783, 795, 797, 809), (798, 796, 784, 810), (699, 701, 825, 823), (826, 702, 700, 824), (701, 771, 793, 825), (794, 772, 702, 826), (691, 699, 823, 693), (824, 700, 692, 694), (763, 811, 795, 769), (796, 812, 764, 770), (793, 799, 821, 825), (822, 800, 794, 826), (819, 827, 825, 821), (826, 828, 820, 822), (815, 827, 819, 817), (820, 828, 816, 818), (813, 829, 827, 815), (828, 830, 814, 816), (811, 829, 813, 831), (814, 830, 812, 832), (795, 811, 831, 797), (832, 812, 796, 798), (693, 829, 811, 763), (812, 830, 694, 764), (693, 823, 827, 829), (828, 824, 694, 830), (823, 825, 827), (828, 826, 824), (797, 831, 833, 857), (834, 832, 798, 858), (831, 813, 843, 833), (844, 814, 832, 834), (813, 815, 841, 843), (842, 816, 814, 844), (815, 817, 839, 841), (840, 818, 816, 842), (817, 819, 837, 839), (838, 820, 818, 840), (819, 821, 835, 837), (836, 822, 820, 838), (821, 799, 855, 835), (856, 800, 822, 836), (809, 797, 857, 845), (858, 798, 810, 846), (807, 809, 845, 847), (846, 810, 808, 848), (805, 807, 847, 849), (848, 808, 806, 850), (803, 805, 849, 851), (850, 806, 804, 852), (801, 803, 851, 853), (852, 804, 802, 854), (799, 801, 853, 855), (854, 802, 800, 856), (839, 837, 861, 859), (862, 838, 840, 860), (859, 861, 863, 865), (864, 862, 860, 866), (865, 863, 869, 867), (870, 864, 866, 868), (867, 869, 871, 873), (872, 870, 868, 874), (845, 857, 867, 873), (868, 858, 846, 874), (833, 865, 867, 857), (868, 866, 834, 858), (833, 843, 859, 865), (860, 844, 834, 866), (839, 859, 843, 841), (844, 860, 840, 842), (835, 855, 861, 837), (862, 856, 836, 838), (853, 863, 861, 855), (862, 864, 854, 856), (851, 869, 863, 853), (864, 870, 852, 854), (849, 871, 869, 851), (870, 872, 850, 852), (847, 873, 871, 849), (872, 874, 848, 850), (845, 873, 847), (848, 874, 846), (773, 771, 885, 883), (886, 772, 774, 884), (775, 773, 883, 881), (884, 774, 776, 882), (777, 775, 881, 879), (882, 776, 778, 880), (779, 777, 879, 877), (880, 778, 780, 878), (781, 779, 877, 875), (878, 780, 782, 876), (769, 781, 875, 887), (876, 782, 770, 888), (875, 883, 885, 887), (886, 884, 876, 888), (875, 877, 881, 883), (882, 878, 876, 884), (877, 879, 881), (882, 880, 878), (695, 763, 769, 887), (770, 764, 696, 888), (695, 887, 885, 703), (886, 888, 696, 704), (701, 703, 885, 771), (886, 704, 702, 772)])
me_suzanne.use_remesh_preserve_volume = False
me_suzanne.use_remesh_preserve_attributes = False
me_suzanne.use_mirror_vertex_groups = False
me_suzanne.update()

# ---- objects
ob_suzanne = bpy.data.objects.new('Suzanne', me_suzanne)
ob_lamp = bpy.data.objects.new('Lamp', light_lamp)
ob_camera = bpy.data.objects.new('Camera', cam_camera)

# ---- transforms, parenting, visibility, modifiers, constraints
ob_suzanne.location = (0.0, 0.0, 3.0)
ob_suzanne.lineart.crease_threshold = 0.0
ob_lamp.location = (4.076, 1.005, 5.904)
ob_lamp.rotation_euler = (0.6503, 0.05522, 1.866)
ob_lamp.lock_rotations_4d = False
ob_lamp.empty_display_type = 'ARROWS'
ob_lamp.color = (0.0, 0.0, 0.0, 0.0)
ob_lamp.lineart.crease_threshold = 0.0
ob_camera.location = (7.481, -6.508, 5.344)
ob_camera.rotation_euler = (1.109, 0.0, 0.8149)
ob_camera.lock_rotations_4d = False
ob_camera.empty_display_type = 'ARROWS'
ob_camera.color = (0.0, 0.0, 0.0, 0.0)
ob_camera.display_type = 'WIRE'
ob_camera.lineart.crease_threshold = 0.0

# ---- collection membership
col_collection_1.objects.link(ob_suzanne)
col_collection_1.objects.link(ob_lamp)
col_collection_1.objects.link(ob_camera)

# ---- scene / render settings (as saved in the file)
scene.camera = ob_camera
scene.frame_start = 1; scene.frame_end = 250; scene.frame_set(1)
scene.render.engine = 'BLENDER_EEVEE_NEXT'
scene.render.resolution_percentage = 50
scene.render.dither_intensity = 0.0
scene.cycles.use_denoising = False
scene.cycles.samples = 128
scene.cycles.sampling_pattern = 'TABULATED_SOBOL'
scene.cycles.light_sampling_threshold = 0.0
scene.cycles.use_adaptive_sampling = False
scene.cycles.use_light_tree = False
scene.cycles.blur_glossy = 0.0
scene.cycles.sample_clamp_indirect = 0.0
scene.view_settings.view_transform = 'Standard'
bpy.context.view_layer.update()
